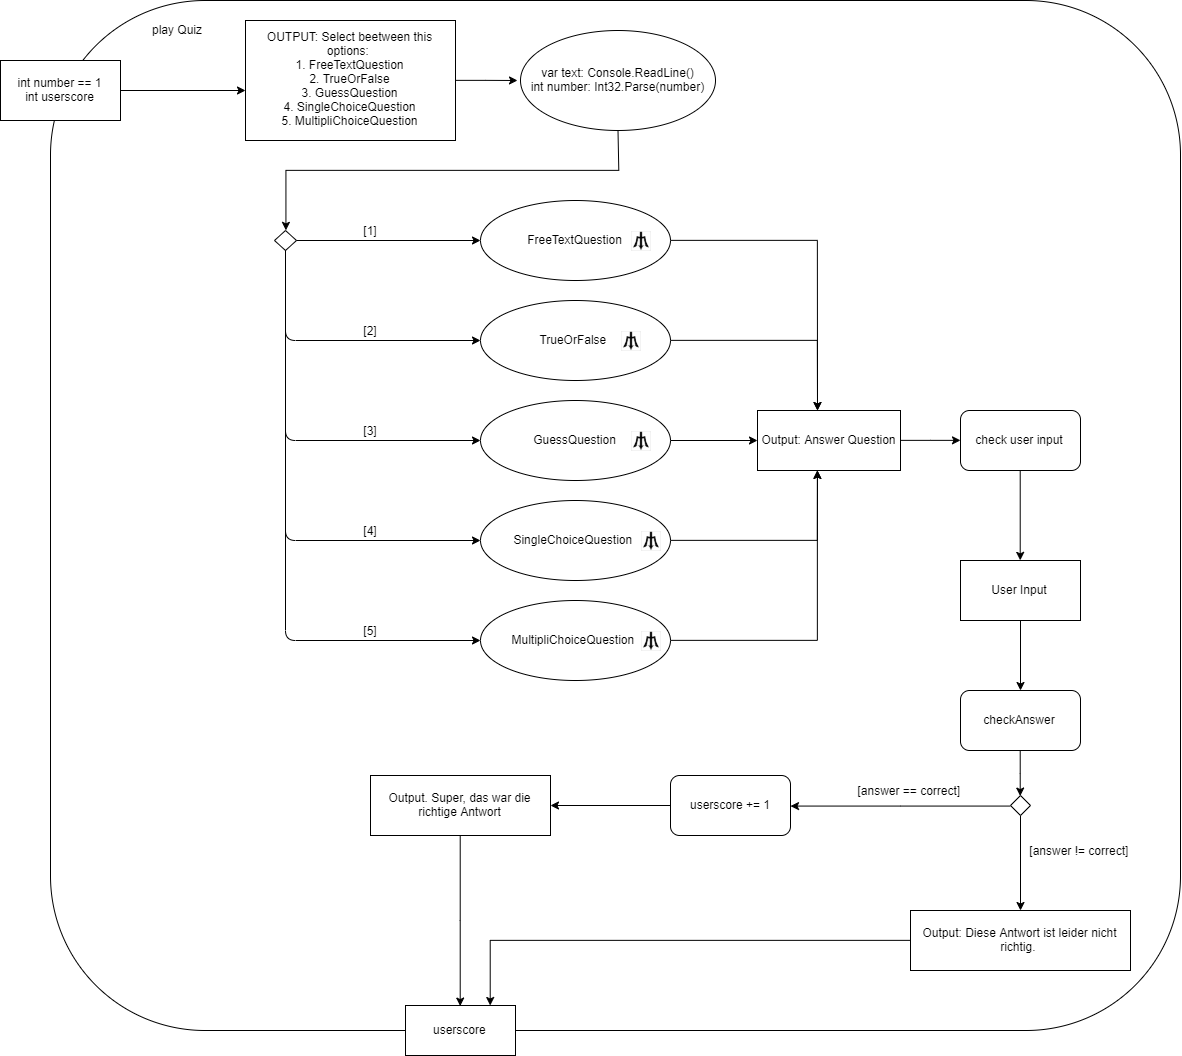

The diagram above was exported from draw.io. Its source (the exported page's mxGraphModel, read from the mxfile embedded in the PNG):
<mxGraphModel dx="1806" dy="693" grid="1" gridSize="10" guides="1" tooltips="1" connect="1" arrows="1" fold="1" page="1" pageScale="1" pageWidth="827" pageHeight="1169" math="0" shadow="0">
  <root>
    <mxCell id="0" />
    <mxCell id="1" parent="0" />
    <mxCell id="HmmYp8QGm5Ut7KJ5HjDA-46" value="" style="rounded=1;whiteSpace=wrap;html=1;" vertex="1" parent="1">
      <mxGeometry x="60" y="10" width="1130" height="1030" as="geometry" />
    </mxCell>
    <mxCell id="HmmYp8QGm5Ut7KJ5HjDA-1" value="play Quiz" style="text;html=1;resizable=0;points=[];autosize=1;align=left;verticalAlign=top;spacingTop=-4;" vertex="1" parent="1">
      <mxGeometry x="160" y="30" width="70" height="20" as="geometry" />
    </mxCell>
    <mxCell id="HmmYp8QGm5Ut7KJ5HjDA-42" value="" style="edgeStyle=orthogonalEdgeStyle;rounded=0;orthogonalLoop=1;jettySize=auto;html=1;exitX=1;exitY=0.5;exitDx=0;exitDy=0;" edge="1" parent="1" source="HmmYp8QGm5Ut7KJ5HjDA-4">
      <mxGeometry relative="1" as="geometry">
        <mxPoint x="527" y="90" as="targetPoint" />
      </mxGeometry>
    </mxCell>
    <mxCell id="HmmYp8QGm5Ut7KJ5HjDA-4" value="OUTPUT: Select beetween this options:&amp;nbsp;&lt;br&gt;1. FreeTextQuestion&lt;br&gt;2. TrueOrFalse&lt;br&gt;3. GuessQuestion&lt;br&gt;4. SingleChoiceQuestion&lt;br&gt;5. MultipliChoiceQuestion" style="rounded=0;whiteSpace=wrap;html=1;" vertex="1" parent="1">
      <mxGeometry x="255" y="30" width="210" height="120" as="geometry" />
    </mxCell>
    <mxCell id="HmmYp8QGm5Ut7KJ5HjDA-6" value="" style="rhombus;whiteSpace=wrap;html=1;" vertex="1" parent="1">
      <mxGeometry x="284" y="240" width="22" height="20" as="geometry" />
    </mxCell>
    <mxCell id="HmmYp8QGm5Ut7KJ5HjDA-7" value="" style="endArrow=classic;html=1;exitX=1;exitY=0.5;exitDx=0;exitDy=0;" edge="1" parent="1" source="HmmYp8QGm5Ut7KJ5HjDA-6">
      <mxGeometry width="50" height="50" relative="1" as="geometry">
        <mxPoint x="300" y="300" as="sourcePoint" />
        <mxPoint x="490" y="250" as="targetPoint" />
      </mxGeometry>
    </mxCell>
    <mxCell id="HmmYp8QGm5Ut7KJ5HjDA-9" value="[1]" style="text;html=1;strokeColor=none;fillColor=none;align=center;verticalAlign=middle;whiteSpace=wrap;rounded=0;" vertex="1" parent="1">
      <mxGeometry x="360" y="230" width="40" height="20" as="geometry" />
    </mxCell>
    <mxCell id="HmmYp8QGm5Ut7KJ5HjDA-12" value="[2]" style="text;html=1;strokeColor=none;fillColor=none;align=center;verticalAlign=middle;whiteSpace=wrap;rounded=0;" vertex="1" parent="1">
      <mxGeometry x="360" y="330" width="40" height="20" as="geometry" />
    </mxCell>
    <mxCell id="HmmYp8QGm5Ut7KJ5HjDA-56" style="edgeStyle=orthogonalEdgeStyle;rounded=0;orthogonalLoop=1;jettySize=auto;html=1;" edge="1" parent="1" source="HmmYp8QGm5Ut7KJ5HjDA-10">
      <mxGeometry relative="1" as="geometry">
        <mxPoint x="827" y="420" as="targetPoint" />
      </mxGeometry>
    </mxCell>
    <mxCell id="HmmYp8QGm5Ut7KJ5HjDA-10" value="FreeTextQuestion" style="ellipse;whiteSpace=wrap;html=1;" vertex="1" parent="1">
      <mxGeometry x="490" y="210" width="190" height="80" as="geometry" />
    </mxCell>
    <mxCell id="HmmYp8QGm5Ut7KJ5HjDA-11" value="" style="shape=image;verticalLabelPosition=bottom;labelBackgroundColor=#ffffff;verticalAlign=top;aspect=fixed;imageAspect=0;image=data:image/jpeg,(base64 omitted: 8184 chars);rotation=180;" vertex="1" parent="1">
      <mxGeometry x="640" y="240" width="20" height="20" as="geometry" />
    </mxCell>
    <mxCell id="HmmYp8QGm5Ut7KJ5HjDA-14" value="" style="endArrow=classic;html=1;exitX=0.5;exitY=1;exitDx=0;exitDy=0;entryX=0;entryY=0.5;entryDx=0;entryDy=0;" edge="1" parent="1" source="HmmYp8QGm5Ut7KJ5HjDA-6" target="HmmYp8QGm5Ut7KJ5HjDA-20">
      <mxGeometry width="50" height="50" relative="1" as="geometry">
        <mxPoint x="308" y="329.5" as="sourcePoint" />
        <mxPoint x="492" y="329.5" as="targetPoint" />
        <Array as="points">
          <mxPoint x="295" y="350" />
        </Array>
      </mxGeometry>
    </mxCell>
    <mxCell id="HmmYp8QGm5Ut7KJ5HjDA-15" value="" style="endArrow=classic;html=1;exitX=0.5;exitY=1;exitDx=0;exitDy=0;" edge="1" parent="1" source="HmmYp8QGm5Ut7KJ5HjDA-6">
      <mxGeometry width="50" height="50" relative="1" as="geometry">
        <mxPoint x="295" y="250" as="sourcePoint" />
        <mxPoint x="490" y="450" as="targetPoint" />
        <Array as="points">
          <mxPoint x="295" y="450" />
        </Array>
      </mxGeometry>
    </mxCell>
    <mxCell id="HmmYp8QGm5Ut7KJ5HjDA-16" value="" style="endArrow=classic;html=1;entryX=0;entryY=0.5;entryDx=0;entryDy=0;" edge="1" parent="1" target="HmmYp8QGm5Ut7KJ5HjDA-34">
      <mxGeometry width="50" height="50" relative="1" as="geometry">
        <mxPoint x="295" y="530" as="sourcePoint" />
        <mxPoint x="479" y="650" as="targetPoint" />
        <Array as="points">
          <mxPoint x="295" y="650" />
        </Array>
      </mxGeometry>
    </mxCell>
    <mxCell id="HmmYp8QGm5Ut7KJ5HjDA-18" value="" style="endArrow=classic;html=1;" edge="1" parent="1">
      <mxGeometry width="50" height="50" relative="1" as="geometry">
        <mxPoint x="295" y="420" as="sourcePoint" />
        <mxPoint x="490" y="550" as="targetPoint" />
        <Array as="points">
          <mxPoint x="295" y="550" />
        </Array>
      </mxGeometry>
    </mxCell>
    <mxCell id="HmmYp8QGm5Ut7KJ5HjDA-57" style="edgeStyle=orthogonalEdgeStyle;rounded=0;orthogonalLoop=1;jettySize=auto;html=1;entryX=0.5;entryY=0;entryDx=0;entryDy=0;" edge="1" parent="1" source="HmmYp8QGm5Ut7KJ5HjDA-20">
      <mxGeometry relative="1" as="geometry">
        <mxPoint x="827" y="420" as="targetPoint" />
      </mxGeometry>
    </mxCell>
    <mxCell id="HmmYp8QGm5Ut7KJ5HjDA-20" value="TrueOrFalse&amp;nbsp;" style="ellipse;whiteSpace=wrap;html=1;" vertex="1" parent="1">
      <mxGeometry x="490" y="310" width="190" height="80" as="geometry" />
    </mxCell>
    <mxCell id="HmmYp8QGm5Ut7KJ5HjDA-21" value="" style="shape=image;verticalLabelPosition=bottom;labelBackgroundColor=#ffffff;verticalAlign=top;aspect=fixed;imageAspect=0;image=data:image/jpeg,(base64 omitted: 8184 chars);rotation=180;" vertex="1" parent="1">
      <mxGeometry x="630" y="340" width="20" height="20" as="geometry" />
    </mxCell>
    <mxCell id="HmmYp8QGm5Ut7KJ5HjDA-58" style="edgeStyle=orthogonalEdgeStyle;rounded=0;orthogonalLoop=1;jettySize=auto;html=1;entryX=0;entryY=0.5;entryDx=0;entryDy=0;" edge="1" parent="1" source="HmmYp8QGm5Ut7KJ5HjDA-22">
      <mxGeometry relative="1" as="geometry">
        <mxPoint x="767" y="450" as="targetPoint" />
      </mxGeometry>
    </mxCell>
    <mxCell id="HmmYp8QGm5Ut7KJ5HjDA-22" value="GuessQuestion" style="ellipse;whiteSpace=wrap;html=1;" vertex="1" parent="1">
      <mxGeometry x="490" y="410" width="190" height="80" as="geometry" />
    </mxCell>
    <mxCell id="HmmYp8QGm5Ut7KJ5HjDA-25" value="" style="shape=image;verticalLabelPosition=bottom;labelBackgroundColor=#ffffff;verticalAlign=top;aspect=fixed;imageAspect=0;image=data:image/jpeg,(base64 omitted: 8184 chars);rotation=180;" vertex="1" parent="1">
      <mxGeometry x="640" y="440" width="20" height="20" as="geometry" />
    </mxCell>
    <mxCell id="HmmYp8QGm5Ut7KJ5HjDA-26" value="[3]" style="text;html=1;strokeColor=none;fillColor=none;align=center;verticalAlign=middle;whiteSpace=wrap;rounded=0;" vertex="1" parent="1">
      <mxGeometry x="360" y="430" width="40" height="20" as="geometry" />
    </mxCell>
    <mxCell id="HmmYp8QGm5Ut7KJ5HjDA-59" style="edgeStyle=orthogonalEdgeStyle;rounded=0;orthogonalLoop=1;jettySize=auto;html=1;entryX=0.5;entryY=1;entryDx=0;entryDy=0;" edge="1" parent="1" source="HmmYp8QGm5Ut7KJ5HjDA-28">
      <mxGeometry relative="1" as="geometry">
        <mxPoint x="827" y="480" as="targetPoint" />
      </mxGeometry>
    </mxCell>
    <mxCell id="HmmYp8QGm5Ut7KJ5HjDA-28" value="SingleChoiceQuestion&amp;nbsp;" style="ellipse;whiteSpace=wrap;html=1;" vertex="1" parent="1">
      <mxGeometry x="490" y="510" width="190" height="80" as="geometry" />
    </mxCell>
    <mxCell id="HmmYp8QGm5Ut7KJ5HjDA-31" value="" style="shape=image;verticalLabelPosition=bottom;labelBackgroundColor=#ffffff;verticalAlign=top;aspect=fixed;imageAspect=0;image=data:image/jpeg,(base64 omitted: 8184 chars);rotation=180;" vertex="1" parent="1">
      <mxGeometry x="650" y="540" width="20" height="20" as="geometry" />
    </mxCell>
    <mxCell id="HmmYp8QGm5Ut7KJ5HjDA-32" value="[4]" style="text;html=1;strokeColor=none;fillColor=none;align=center;verticalAlign=middle;whiteSpace=wrap;rounded=0;" vertex="1" parent="1">
      <mxGeometry x="360" y="530" width="40" height="20" as="geometry" />
    </mxCell>
    <mxCell id="HmmYp8QGm5Ut7KJ5HjDA-33" value="[5]" style="text;html=1;strokeColor=none;fillColor=none;align=center;verticalAlign=middle;whiteSpace=wrap;rounded=0;" vertex="1" parent="1">
      <mxGeometry x="360" y="630" width="40" height="20" as="geometry" />
    </mxCell>
    <mxCell id="HmmYp8QGm5Ut7KJ5HjDA-60" style="edgeStyle=orthogonalEdgeStyle;rounded=0;orthogonalLoop=1;jettySize=auto;html=1;entryX=0.5;entryY=1;entryDx=0;entryDy=0;entryPerimeter=0;" edge="1" parent="1" source="HmmYp8QGm5Ut7KJ5HjDA-34">
      <mxGeometry relative="1" as="geometry">
        <mxPoint x="827" y="480" as="targetPoint" />
        <Array as="points">
          <mxPoint x="827" y="650" />
        </Array>
      </mxGeometry>
    </mxCell>
    <mxCell id="HmmYp8QGm5Ut7KJ5HjDA-34" value="MultipliChoiceQuestion&amp;nbsp;" style="ellipse;whiteSpace=wrap;html=1;" vertex="1" parent="1">
      <mxGeometry x="490" y="610" width="190" height="80" as="geometry" />
    </mxCell>
    <mxCell id="HmmYp8QGm5Ut7KJ5HjDA-35" value="" style="shape=image;verticalLabelPosition=bottom;labelBackgroundColor=#ffffff;verticalAlign=top;aspect=fixed;imageAspect=0;image=data:image/jpeg,(base64 omitted: 8184 chars);rotation=180;" vertex="1" parent="1">
      <mxGeometry x="650" y="640" width="20" height="20" as="geometry" />
    </mxCell>
    <mxCell id="HmmYp8QGm5Ut7KJ5HjDA-45" value="" style="edgeStyle=orthogonalEdgeStyle;rounded=0;orthogonalLoop=1;jettySize=auto;html=1;entryX=0.5;entryY=0;entryDx=0;entryDy=0;" edge="1" parent="1" source="HmmYp8QGm5Ut7KJ5HjDA-43" target="HmmYp8QGm5Ut7KJ5HjDA-6">
      <mxGeometry relative="1" as="geometry">
        <Array as="points">
          <mxPoint x="628" y="180" />
          <mxPoint x="295" y="180" />
        </Array>
      </mxGeometry>
    </mxCell>
    <mxCell id="HmmYp8QGm5Ut7KJ5HjDA-43" value="var text: Console.ReadLine()&lt;br&gt;int number: Int32.Parse(number)" style="ellipse;whiteSpace=wrap;html=1;" vertex="1" parent="1">
      <mxGeometry x="530" y="40" width="195" height="100" as="geometry" />
    </mxCell>
    <mxCell id="HmmYp8QGm5Ut7KJ5HjDA-49" value="" style="edgeStyle=orthogonalEdgeStyle;rounded=0;orthogonalLoop=1;jettySize=auto;html=1;" edge="1" parent="1" source="HmmYp8QGm5Ut7KJ5HjDA-47">
      <mxGeometry relative="1" as="geometry">
        <mxPoint x="255" y="100" as="targetPoint" />
      </mxGeometry>
    </mxCell>
    <mxCell id="HmmYp8QGm5Ut7KJ5HjDA-47" value="int number == 1&lt;br&gt;int userscore" style="rounded=0;whiteSpace=wrap;html=1;" vertex="1" parent="1">
      <mxGeometry x="10" y="70" width="120" height="60" as="geometry" />
    </mxCell>
    <mxCell id="HmmYp8QGm5Ut7KJ5HjDA-63" style="edgeStyle=orthogonalEdgeStyle;rounded=0;orthogonalLoop=1;jettySize=auto;html=1;exitX=1;exitY=0.5;exitDx=0;exitDy=0;" edge="1" parent="1" source="HmmYp8QGm5Ut7KJ5HjDA-61" target="HmmYp8QGm5Ut7KJ5HjDA-62">
      <mxGeometry relative="1" as="geometry" />
    </mxCell>
    <mxCell id="HmmYp8QGm5Ut7KJ5HjDA-61" value="Output: Answer Question" style="rounded=0;whiteSpace=wrap;html=1;" vertex="1" parent="1">
      <mxGeometry x="767" y="420" width="143" height="60" as="geometry" />
    </mxCell>
    <mxCell id="HmmYp8QGm5Ut7KJ5HjDA-66" style="edgeStyle=orthogonalEdgeStyle;rounded=0;orthogonalLoop=1;jettySize=auto;html=1;exitX=0.5;exitY=1;exitDx=0;exitDy=0;entryX=0.5;entryY=0;entryDx=0;entryDy=0;" edge="1" parent="1" source="HmmYp8QGm5Ut7KJ5HjDA-62" target="HmmYp8QGm5Ut7KJ5HjDA-64">
      <mxGeometry relative="1" as="geometry" />
    </mxCell>
    <mxCell id="HmmYp8QGm5Ut7KJ5HjDA-62" value="check user input" style="rounded=1;whiteSpace=wrap;html=1;" vertex="1" parent="1">
      <mxGeometry x="970" y="420" width="120" height="60" as="geometry" />
    </mxCell>
    <mxCell id="HmmYp8QGm5Ut7KJ5HjDA-68" style="edgeStyle=orthogonalEdgeStyle;rounded=0;orthogonalLoop=1;jettySize=auto;html=1;entryX=0.5;entryY=0;entryDx=0;entryDy=0;" edge="1" parent="1" source="HmmYp8QGm5Ut7KJ5HjDA-64">
      <mxGeometry relative="1" as="geometry">
        <mxPoint x="1030" y="700" as="targetPoint" />
      </mxGeometry>
    </mxCell>
    <mxCell id="HmmYp8QGm5Ut7KJ5HjDA-64" value="User Input" style="rounded=0;whiteSpace=wrap;html=1;" vertex="1" parent="1">
      <mxGeometry x="970" y="570" width="120" height="60" as="geometry" />
    </mxCell>
    <mxCell id="HmmYp8QGm5Ut7KJ5HjDA-73" style="edgeStyle=orthogonalEdgeStyle;rounded=0;orthogonalLoop=1;jettySize=auto;html=1;entryX=0.5;entryY=0;entryDx=0;entryDy=0;" edge="1" parent="1" source="HmmYp8QGm5Ut7KJ5HjDA-69" target="HmmYp8QGm5Ut7KJ5HjDA-71">
      <mxGeometry relative="1" as="geometry" />
    </mxCell>
    <mxCell id="HmmYp8QGm5Ut7KJ5HjDA-69" value="checkAnswer" style="rounded=1;whiteSpace=wrap;html=1;" vertex="1" parent="1">
      <mxGeometry x="970" y="700" width="120" height="60" as="geometry" />
    </mxCell>
    <mxCell id="HmmYp8QGm5Ut7KJ5HjDA-81" style="edgeStyle=orthogonalEdgeStyle;rounded=0;orthogonalLoop=1;jettySize=auto;html=1;" edge="1" parent="1" source="HmmYp8QGm5Ut7KJ5HjDA-70" target="HmmYp8QGm5Ut7KJ5HjDA-80">
      <mxGeometry relative="1" as="geometry" />
    </mxCell>
    <mxCell id="HmmYp8QGm5Ut7KJ5HjDA-70" value="userscore += 1" style="rounded=1;whiteSpace=wrap;html=1;" vertex="1" parent="1">
      <mxGeometry x="680" y="785" width="120" height="60" as="geometry" />
    </mxCell>
    <mxCell id="HmmYp8QGm5Ut7KJ5HjDA-74" style="edgeStyle=orthogonalEdgeStyle;rounded=0;orthogonalLoop=1;jettySize=auto;html=1;exitX=0;exitY=0.5;exitDx=0;exitDy=0;" edge="1" parent="1" source="HmmYp8QGm5Ut7KJ5HjDA-71" target="HmmYp8QGm5Ut7KJ5HjDA-70">
      <mxGeometry relative="1" as="geometry" />
    </mxCell>
    <mxCell id="HmmYp8QGm5Ut7KJ5HjDA-79" style="edgeStyle=orthogonalEdgeStyle;rounded=0;orthogonalLoop=1;jettySize=auto;html=1;" edge="1" parent="1" source="HmmYp8QGm5Ut7KJ5HjDA-71" target="HmmYp8QGm5Ut7KJ5HjDA-78">
      <mxGeometry relative="1" as="geometry" />
    </mxCell>
    <mxCell id="HmmYp8QGm5Ut7KJ5HjDA-71" value="" style="rhombus;whiteSpace=wrap;html=1;" vertex="1" parent="1">
      <mxGeometry x="1020" y="805" width="20" height="20" as="geometry" />
    </mxCell>
    <mxCell id="HmmYp8QGm5Ut7KJ5HjDA-75" value="[answer == correct]&amp;nbsp;" style="text;html=1;strokeColor=none;fillColor=none;align=center;verticalAlign=middle;whiteSpace=wrap;rounded=0;" vertex="1" parent="1">
      <mxGeometry x="860" y="790" width="120" height="20" as="geometry" />
    </mxCell>
    <mxCell id="HmmYp8QGm5Ut7KJ5HjDA-77" value="[answer != correct]&amp;nbsp;" style="text;html=1;strokeColor=none;fillColor=none;align=center;verticalAlign=middle;whiteSpace=wrap;rounded=0;" vertex="1" parent="1">
      <mxGeometry x="1030" y="850" width="120" height="20" as="geometry" />
    </mxCell>
    <mxCell id="HmmYp8QGm5Ut7KJ5HjDA-83" style="edgeStyle=orthogonalEdgeStyle;rounded=0;orthogonalLoop=1;jettySize=auto;html=1;" edge="1" parent="1" source="HmmYp8QGm5Ut7KJ5HjDA-78" target="HmmYp8QGm5Ut7KJ5HjDA-85">
      <mxGeometry relative="1" as="geometry">
        <mxPoint x="820" y="950" as="targetPoint" />
        <Array as="points">
          <mxPoint x="500" y="950" />
        </Array>
      </mxGeometry>
    </mxCell>
    <mxCell id="HmmYp8QGm5Ut7KJ5HjDA-78" value="Output: Diese Antwort ist leider nicht richtig.&amp;nbsp;" style="rounded=0;whiteSpace=wrap;html=1;" vertex="1" parent="1">
      <mxGeometry x="920" y="920" width="220" height="60" as="geometry" />
    </mxCell>
    <mxCell id="HmmYp8QGm5Ut7KJ5HjDA-82" style="edgeStyle=orthogonalEdgeStyle;rounded=0;orthogonalLoop=1;jettySize=auto;html=1;entryX=0.5;entryY=0;entryDx=0;entryDy=0;" edge="1" parent="1" source="HmmYp8QGm5Ut7KJ5HjDA-80" target="HmmYp8QGm5Ut7KJ5HjDA-85">
      <mxGeometry relative="1" as="geometry">
        <mxPoint x="469.7142857142858" y="935.5714285714287" as="targetPoint" />
      </mxGeometry>
    </mxCell>
    <mxCell id="HmmYp8QGm5Ut7KJ5HjDA-80" value="Output. Super, das war die richtige Antwort" style="rounded=0;whiteSpace=wrap;html=1;" vertex="1" parent="1">
      <mxGeometry x="380" y="785" width="180" height="60" as="geometry" />
    </mxCell>
    <mxCell id="HmmYp8QGm5Ut7KJ5HjDA-85" value="userscore" style="html=1;" vertex="1" parent="1">
      <mxGeometry x="415" y="1015" width="110" height="50" as="geometry" />
    </mxCell>
  </root>
</mxGraphModel>